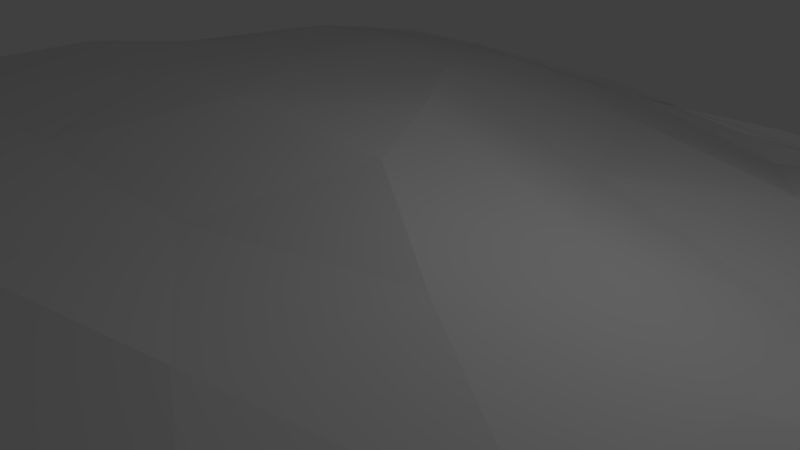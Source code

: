 # Source: Asteroid.blend  (saved by Blender 2.77.0; exported with 4.5.12 LTS)
import bpy
from mathutils import Matrix  # noqa: F401  (used for matrix-valued properties, if any)

bpy.ops.wm.read_factory_settings(use_empty=True)
scene = bpy.context.scene
scene.name = 'Scene'

# ---- collections
col_collection_1 = bpy.data.collections.new('Collection 1'); scene.collection.children.link(col_collection_1)

# ---- materials (node trees are filled in below, after node groups)
mat_surface = bpy.data.materials.new('Surface')
mat_surface.alpha_threshold = 0.0
mat_surface.use_transparent_shadow = False
mat_surface.roughness = 0.5

# ---- material node trees

# ---- world
world_world = bpy.data.worlds.new('World'); scene.world = world_world
world_world.color = (0.05088, 0.05088, 0.05088)
world_world.use_sun_shadow = False
world_world.sun_shadow_jitter_overblur = 0.0
world_world.cycles.sampling_method = 'MANUAL'

# ---- cameras
cam_camera = bpy.data.cameras.new('Camera')
cam_camera.clip_end = 100.0
cam_camera.lens = 35.0
cam_camera.sensor_width = 32.0
cam_camera.sensor_height = 18.0
cam_camera.ortho_scale = 7.314
cam_camera.dof.focus_distance = 0.0
cam_camera.dof.aperture_fstop = 128.0

# ---- lights
light_lamp = bpy.data.lights.new('Lamp', 'POINT')
light_lamp.transmission_factor = 0.0
light_lamp.cutoff_distance = 30.0
light_lamp.energy = 100.0
light_lamp.shadow_buffer_clip_start = 1.001
light_lamp.shadow_soft_size = 0.1
light_lamp.shadow_maximum_resolution = 0.006
light_lamp.use_absolute_resolution = True

# ---- meshes
me_icosphere = bpy.data.meshes.new('Icosphere')
me_icosphere.from_pydata([(0.2141, -0.02182, 1.384), (8.556, -6.204, 0.7657), (-2.37, -8.592, 0.3469), (-10.85, 0.963, 0.4985), (-4.041, 8.406, -0.01923), (7.377, 4.336, 1.278), (2.624, -7.627, -1.559), (-8.37, -4.61, -0.5431), (-7.871, 4.53, 0.3155), (3.122, 7.939, -0.6868), (10.67, -1.449, -0.8121), (0.1208, -0.06572, -1.423), (-1.802, -4.54, 1.002), (5.061, -3.055, 1.018), (2.842, -6.921, 0.3519), (9.723, -0.9139, -0.2836), (4.764, 1.783, 0.3906), (-5.452, -0.2206, 1.324), (-8.566, -4.285, 0.9903), (-2.466, 3.843, 1.132), (-7.305, 5.064, 0.8435), (1.774, 7.58, -0.4311), (10.72, -2.819, 0.3666), (11.06, 2.529, -0.5207), (1.053, -10.17, 0.231), (6.614, -7.574, 0.1656), (-10.8, -2.794, 0.1372), (-7.481, -7.806, 0.8291), (-6.79, 7.248, 0.4414), (-10.13, 2.527, -0.1235), (6.515, 7.226, -0.07725), (-0.6398, 8.447, -0.199), (8.319, -4.421, -1.777), (-2.189, -6.591, -0.1878), (-9.603, -0.2385, -1.01), (-2.805, 7.816, -0.2807), (7.916, 4.266, -0.9039), (1.08, -4.682, -1.508), (5.909, -0.6462, -1.516), (-4.711, -2.699, -1.086), (-3.897, 3.734, -0.2645), (1.902, 4.508, -1.049), (-0.6325, -2.34, 1.04), (7.201, -4.501, 0.8804), (0.3313, -8.024, 0.472), (9.475, -3.611, 0.4289), (6.163, 3.404, 0.7976), (-2.697, -0.2236, 1.506), (-9.901, -1.663, 0.8259), (-0.867, 1.794, 1.378), (-5.572, 6.707, 0.5841), (4.93, 6.071, 0.6781), (9.906, -4.788, 0.3855), (11.26, 0.6566, -0.6298), (-0.8947, -9.213, 0.322), (4.756, -8.021, -0.548), (-11.03, -0.9775, 0.3363), (-8.217, -6.159, 0.1146), (-5.388, 7.997, 0.2297), (-9.322, 3.511, -0.1415), (7.173, 5.784, 0.4792), (1.609, 8.528, -0.1748), (5.598, -6.248, -1.606), (-5.511, -5.726, -0.5137), (-8.692, 2.268, -0.3474), (0.1187, 8.108, -0.5717), (9.548, 1.472, -0.8927), (2.159, -6.13, -1.566), (2.917, -0.2296, -1.364), (-6.573, -3.632, -0.8496), (-6.077, 4.361, -0.1866), (2.577, 6.282, -1.095), (-2.226, -6.623, 0.6996), (2.58, -1.6, 1.213), (5.79, -6.567, 0.6985), (8.778, 2.18, 0.4743), (2.304, 0.9005, 0.9583), (-8.546, 0.4832, 1.133), (-5.68, -6.771, 0.734), (-3.25, 6.548, 0.6252), (-9.214, 2.654, 0.5741), (-1.176, 8.13, -0.1308), (11.18, -1.793, -0.2234), (9.471, 3.601, 0.3763), (1.845, -9.097, -0.6586), (7.486, -6.966, 0.5469), (-9.813, -3.822, -0.3287), (-4.779, -8.598, 0.6055), (-7.515, 5.9, 0.3256), (-10.57, 1.793, 0.2257), (4.884, 7.719, -0.3522), (-2.371, 8.851, -0.1395), (9.706, -2.75, -1.137), (0.2782, -7.391, -0.9276), (-9.167, -2.501, -0.8218), (-5.581, 6.237, 0.02678), (5.534, 6.131, -0.8213), (0.5192, -2.44, -1.501), (8.52, -0.9927, -1.06), (-2.266, -1.284, -1.535), (-1.95, 1.62, -0.8167), (1.202, 2.088, -1.076), (4.042, 2.045, -1.265), (7.236, 1.986, -1.213), (4.959, 4.471, -1.074), (-1.093, 4.402, -0.7305), (-0.5588, 6.292, -0.5583), (-3.425, 5.863, -0.3049), (-4.633, 0.3791, -0.881), (-7.08, 1.591, -0.7915), (-7.201, -1.442, -1.122), (-1.642, -3.746, -1.199), (-3.638, -4.833, -0.6968), (-0.7651, -5.858, -1.08), (3.751, -2.832, -1.483), (4.899, -4.834, -1.763), (7.261, -2.702, -1.609), (9.753, 3.531, -0.7194), (8.895, 4.993, -0.1746), (7.558, 5.941, -0.4981), (-1.829, 8.418, -0.2247), (-3.868, 8.129, 0.02058), (-4.927, 7.664, 0.03862), (-10.25, 1.095, -0.4839), (-10.7, -0.07717, 0.1962), (-10.44, -1.502, -0.3724), (-4.82, -7.485, 0.3947), (-3.25, -9.142, 0.5854), (-0.7021, -8.514, 0.03864), (7.682, -6.101, -0.7813), (9.198, -5.529, 0.219), (9.704, -3.712, -0.5943), (3.156, 8.285, -0.3414), (4.098, 7.605, -0.2335), (0.7622, 8.385, -0.3488), (-8.672, 5.058, 0.2002), (-7.311, 6.384, 0.5695), (-9.064, 4.051, 0.2853), (-9.524, -5.371, 0.3875), (-10.23, -3.739, 0.5527), (-8.221, -6.182, 0.677), (3.875, -8.977, 0.07875), (2.098, -8.774, 0.2796), (4.865, -7.659, 0.3645), (10.98, -0.1561, -0.08554), (10.58, -2.088, 0.07225), (10.48, 0.6738, -0.2616), (3.346, 4.651, 0.3865), (1.25, 2.956, 0.6051), (-0.2795, 5.962, 0.3398), (-4.828, 4.658, 1.086), (-4.031, 1.933, 1.324), (-6.632, 2.494, 1.098), (-7.175, -2.279, 1.099), (-3.829, -2.502, 1.158), (-5.417, -4.71, 1.122), (7.456, 0.7858, 0.3414), (7.668, -2.05, 0.4228), (5.204, -0.5312, 0.7536), (0.6465, -5.885, 0.5713), (1.783, -3.827, 1.083), (3.948, -5.002, 0.7651)], [], [(0, 73, 42), (1, 43, 45), (0, 42, 47), (0, 47, 49), (0, 49, 76), (1, 45, 52), (2, 44, 54), (3, 48, 56), (4, 50, 58), (5, 51, 60), (1, 52, 85), (2, 54, 87), (3, 56, 89), (4, 58, 91), (5, 60, 83), (6, 62, 67), (7, 63, 69), (8, 64, 70), (9, 65, 71), (10, 66, 98), (38, 102, 68), (38, 103, 102), (36, 96, 104), (41, 105, 101), (41, 106, 105), (35, 95, 107), (40, 108, 100), (40, 109, 108), (34, 94, 110), (39, 111, 99), (39, 112, 111), (33, 93, 113), (37, 114, 97), (37, 115, 114), (32, 92, 116), (23, 117, 53), (23, 118, 117), (30, 90, 119), (31, 120, 61), (31, 121, 120), (28, 88, 122), (29, 123, 59), (29, 124, 123), (26, 86, 125), (27, 126, 57), (27, 127, 126), (24, 84, 128), (25, 129, 55), (25, 130, 129), (22, 82, 131), (30, 132, 90), (30, 133, 132), (21, 81, 134), (28, 135, 88), (28, 136, 135), (20, 80, 137), (26, 138, 86), (26, 139, 138), (18, 78, 140), (24, 141, 84), (24, 142, 141), (14, 74, 143), (22, 144, 82), (22, 145, 144), (15, 75, 146), (16, 147, 46), (16, 148, 147), (19, 79, 149), (19, 150, 79), (19, 151, 150), (17, 77, 152), (17, 153, 77), (17, 154, 153), (12, 72, 155), (15, 156, 75), (15, 157, 156), (13, 73, 158), (12, 159, 72), (12, 160, 159), (13, 43, 161), (161, 74, 14), (161, 43, 74), (43, 1, 74), (159, 161, 14), (159, 160, 161), (160, 13, 161), (72, 44, 2), (72, 159, 44), (159, 14, 44), (158, 76, 16), (158, 73, 76), (73, 0, 76), (156, 158, 16), (156, 157, 158), (157, 13, 158), (75, 46, 5), (75, 156, 46), (156, 16, 46), (155, 78, 18), (155, 72, 78), (72, 2, 78), (153, 155, 18), (153, 154, 155), (154, 12, 155), (77, 48, 3), (77, 153, 48), (153, 18, 48), (152, 80, 20), (152, 77, 80), (77, 3, 80), (150, 152, 20), (150, 151, 152), (151, 17, 152), (79, 50, 4), (79, 150, 50), (150, 20, 50), (149, 81, 21), (149, 79, 81), (79, 4, 81), (147, 149, 21), (147, 148, 149), (148, 19, 149), (46, 51, 5), (46, 147, 51), (147, 21, 51), (146, 83, 23), (146, 75, 83), (75, 5, 83), (144, 146, 23), (144, 145, 146), (145, 15, 146), (82, 53, 10), (82, 144, 53), (144, 23, 53), (143, 85, 25), (143, 74, 85), (74, 1, 85), (141, 143, 25), (141, 142, 143), (142, 14, 143), (84, 55, 6), (84, 141, 55), (141, 25, 55), (140, 87, 27), (140, 78, 87), (78, 2, 87), (138, 140, 27), (138, 139, 140), (139, 18, 140), (86, 57, 7), (86, 138, 57), (138, 27, 57), (137, 89, 29), (137, 80, 89), (80, 3, 89), (135, 137, 29), (135, 136, 137), (136, 20, 137), (88, 59, 8), (88, 135, 59), (135, 29, 59), (134, 91, 31), (134, 81, 91), (81, 4, 91), (132, 134, 31), (132, 133, 134), (133, 21, 134), (90, 61, 9), (90, 132, 61), (132, 31, 61), (131, 92, 32), (131, 82, 92), (82, 10, 92), (129, 131, 32), (129, 130, 131), (130, 22, 131), (55, 62, 6), (55, 129, 62), (129, 32, 62), (128, 93, 33), (128, 84, 93), (84, 6, 93), (126, 128, 33), (126, 127, 128), (127, 24, 128), (57, 63, 7), (57, 126, 63), (126, 33, 63), (125, 94, 34), (125, 86, 94), (86, 7, 94), (123, 125, 34), (123, 124, 125), (124, 26, 125), (59, 64, 8), (59, 123, 64), (123, 34, 64), (122, 95, 35), (122, 88, 95), (88, 8, 95), (120, 122, 35), (120, 121, 122), (121, 28, 122), (61, 65, 9), (61, 120, 65), (120, 35, 65), (119, 96, 36), (119, 90, 96), (90, 9, 96), (117, 119, 36), (117, 118, 119), (118, 30, 119), (53, 66, 10), (53, 117, 66), (117, 36, 66), (116, 98, 38), (116, 92, 98), (92, 10, 98), (114, 116, 38), (114, 115, 116), (115, 32, 116), (97, 68, 11), (97, 114, 68), (114, 38, 68), (113, 67, 37), (113, 93, 67), (93, 6, 67), (111, 113, 37), (111, 112, 113), (112, 33, 113), (99, 97, 11), (99, 111, 97), (111, 37, 97), (110, 69, 39), (110, 94, 69), (94, 7, 69), (108, 110, 39), (108, 109, 110), (109, 34, 110), (100, 99, 11), (100, 108, 99), (108, 39, 99), (107, 70, 40), (107, 95, 70), (95, 8, 70), (105, 107, 40), (105, 106, 107), (106, 35, 107), (101, 100, 11), (101, 105, 100), (105, 40, 100), (104, 71, 41), (104, 96, 71), (96, 9, 71), (102, 104, 41), (102, 103, 104), (103, 36, 104), (68, 101, 11), (68, 102, 101), (102, 41, 101), (98, 103, 38), (98, 66, 103), (66, 36, 103), (71, 106, 41), (71, 65, 106), (65, 35, 106), (70, 109, 40), (70, 64, 109), (64, 34, 109), (69, 112, 39), (69, 63, 112), (63, 33, 112), (67, 115, 37), (67, 62, 115), (62, 32, 115), (83, 118, 23), (83, 60, 118), (60, 30, 118), (91, 121, 31), (91, 58, 121), (58, 28, 121), (89, 124, 29), (89, 56, 124), (56, 26, 124), (87, 127, 27), (87, 54, 127), (54, 24, 127), (85, 130, 25), (85, 52, 130), (52, 22, 130), (60, 133, 30), (60, 51, 133), (51, 21, 133), (58, 136, 28), (58, 50, 136), (50, 20, 136), (56, 139, 26), (56, 48, 139), (48, 18, 139), (54, 142, 24), (54, 44, 142), (44, 14, 142), (52, 145, 22), (52, 45, 145), (45, 15, 145), (76, 148, 16), (76, 49, 148), (49, 19, 148), (49, 151, 19), (49, 47, 151), (47, 17, 151), (47, 154, 17), (47, 42, 154), (42, 12, 154), (45, 157, 15), (45, 43, 157), (43, 13, 157), (42, 160, 12), (42, 73, 160), (73, 13, 160)])
_uv = me_icosphere.uv_layers.new(name='UVMap')
_uv.uv.foreach_set('vector', [0.2321, 0.3695, 0.2527, 0.2779, 0.2959, 0.3731, 0.3202, 0.04023, 0.2885, 0.1008, 0.248, 0.03662, 0.2321, 0.3695, 0.2959, 0.3731, 0.26, 0.4607, 0.2321, 0.3695, 0.26, 0.4607, 0.1953, 0.4223, 0.2321, 0.3695, 0.1953, 0.4223, 0.1923, 0.3116, 0.3202, 0.04023, 0.248, 0.03662, 0.2739, 0.01098, 0.4641, 0.3654, 0.4291, 0.2848, 0.468, 0.3119, 0.2924, 0.7328, 0.3509, 0.6762, 0.3419, 0.7187, 0.05344, 0.5892, 0.1085, 0.6216, 0.07446, 0.6284, 0.06775, 0.1841, 0.04276, 0.2794, 0.03216, 0.2046, 0.5466, 0.9414, 0.5316, 0.9908, 0.5436, 0.9033, 0.4641, 0.3654, 0.468, 0.3119, 0.4833, 0.4426, 0.5097, 0.1532, 0.539, 0.0999, 0.5018, 0.181, 0.07932, 0.7799, 0.08157, 0.7328, 0.08157, 0.8373, 0.06775, 0.1841, 0.03216, 0.2046, 0.06847, 0.1091, 0.9258, 0.2253, 0.9621, 0.3247, 0.8914, 0.2538, 0.6543, 0.06496, 0.73, 0.09773, 0.6742, 0.1292, 0.5096, 0.3093, 0.5321, 0.2345, 0.549, 0.3442, 0.6732, 0.6346, 0.6103, 0.5742, 0.6908, 0.5809, 0.9815, 0.5558, 0.9103, 0.6069, 0.9314, 0.5218, 0.8741, 0.4752, 0.7913, 0.5038, 0.8072, 0.4214, 0.8741, 0.4752, 0.856, 0.5709, 0.7913, 0.5038, 0.8309, 0.6437, 0.7519, 0.6402, 0.7687, 0.5856, 0.707, 0.5208, 0.6485, 0.4532, 0.7337, 0.4436, 0.707, 0.5208, 0.6272, 0.513, 0.6485, 0.4532, 0.5564, 0.5035, 0.5271, 0.4027, 0.5769, 0.44, 0.6031, 0.3751, 0.6456, 0.274, 0.6782, 0.3634, 0.6031, 0.3751, 0.5763, 0.2524, 0.6456, 0.274, 0.557, 0.1514, 0.6034, 0.1024, 0.6253, 0.1723, 0.696, 0.1935, 0.775, 0.2328, 0.7217, 0.2831, 0.696, 0.1935, 0.7527, 0.1612, 0.775, 0.2328, 0.8104, 0.1465, 0.8741, 0.18, 0.8278, 0.1972, 0.8455, 0.2677, 0.8677, 0.3726, 0.7967, 0.3132, 0.8455, 0.2677, 0.9246, 0.3463, 0.8677, 0.3726, 0.986, 0.4304, 0.9847, 0.5022, 0.9358, 0.4516, 0.9221, 0.666, 0.8796, 0.664, 0.9577, 0.6223, 0.5619, 1.0, 0.5496, 0.8977, 0.5679, 0.947, 0.5466, 0.7933, 0.5606, 0.7384, 0.5593, 0.845, 0.6615, 0.8059, 0.663, 0.8456, 0.6579, 0.7306, 0.07932, 0.7328, 0.07932, 0.8077, 0.0758, 0.7594, 0.4854, 0.4021, 0.4937, 0.3521, 0.5162, 0.4535, 0.4989, 0.21, 0.521, 0.1711, 0.4984, 0.2525, 0.04811, 0.7328, 0.04811, 0.8185, 0.03792, 0.7723, 0.5743, 0.0583, 0.612, 0.05389, 0.5605, 0.09999, 0.7237, 0.0, 0.772, 0.06607, 0.6824, 0.02751, 0.7237, 0.0, 0.8309, 0.05699, 0.772, 0.06607, 0.9346, 0.1235, 0.9336, 0.1695, 0.872, 0.1287, 0.5359, 0.8722, 0.506, 0.9122, 0.5189, 0.8086, 0.5359, 0.8722, 0.53, 0.9648, 0.506, 0.9122, 0.6092, 0.7383, 0.5922, 0.7597, 0.5839, 0.7054, 0.5466, 0.7933, 0.5679, 0.6784, 0.5606, 0.7384, 0.0005966, 0.2397, 0.009756, 0.3207, 0.0, 0.3576, 0.02818, 0.3946, 0.03787, 0.4947, 0.01613, 0.4351, 0.4854, 0.4021, 0.4849, 0.3058, 0.4937, 0.3521, 0.07224, 0.8298, 0.06548, 0.7968, 0.07224, 0.7328, 0.1633, 0.6607, 0.2377, 0.6973, 0.2014, 0.7063, 0.5743, 0.0583, 0.6427, 0.01927, 0.612, 0.05389, 0.6371, 0.7225, 0.6486, 0.7482, 0.6459, 0.7822, 0.406, 0.6073, 0.445, 0.4898, 0.4501, 0.577, 0.5466, 0.6784, 0.5386, 0.7763, 0.5196, 0.708, 0.4766, 0.2399, 0.4337, 0.2206, 0.4247, 0.1616, 0.3819, 0.2155, 0.3507, 0.125, 0.3846, 0.1434, 0.2185, 0.004644, 0.1496, 0.02294, 0.1886, 0.0, 0.6284, 0.7476, 0.6371, 0.7683, 0.6365, 0.8307, 0.178, 0.05522, 0.1094, 0.1171, 0.1326, 0.04711, 0.1504, 0.2414, 0.09002, 0.3155, 0.09972, 0.2132, 0.1504, 0.2414, 0.1488, 0.3657, 0.09002, 0.3155, 0.1564, 0.4939, 0.09446, 0.5457, 0.08551, 0.4446, 0.1564, 0.4939, 0.1544, 0.5775, 0.09446, 0.5457, 0.1564, 0.4939, 0.2164, 0.5249, 0.1544, 0.5775, 0.2811, 0.5487, 0.2873, 0.6546, 0.2223, 0.6136, 0.2811, 0.5487, 0.3454, 0.583, 0.2873, 0.6546, 0.2811, 0.5487, 0.325, 0.4738, 0.3454, 0.583, 0.3597, 0.3884, 0.4144, 0.3808, 0.3922, 0.5024, 0.178, 0.05522, 0.1542, 0.1452, 0.1094, 0.1171, 0.178, 0.05522, 0.2232, 0.1101, 0.1542, 0.1452, 0.2694, 0.1838, 0.2527, 0.2779, 0.2051, 0.2044, 0.3597, 0.3884, 0.3735, 0.2962, 0.4144, 0.3808, 0.3597, 0.3884, 0.3142, 0.2809, 0.3735, 0.2962, 0.2694, 0.1838, 0.2885, 0.1008, 0.3261, 0.1997, 0.3261, 0.1997, 0.3507, 0.125, 0.3819, 0.2155, 0.3261, 0.1997, 0.2885, 0.1008, 0.3507, 0.125, 0.2885, 0.1008, 0.3202, 0.04023, 0.3507, 0.125, 0.3735, 0.2962, 0.3261, 0.1997, 0.3819, 0.2155, 0.3735, 0.2962, 0.3142, 0.2809, 0.3261, 0.1997, 0.3142, 0.2809, 0.2694, 0.1838, 0.3261, 0.1997, 0.4144, 0.3808, 0.4291, 0.2848, 0.4641, 0.3654, 0.4144, 0.3808, 0.3735, 0.2962, 0.4291, 0.2848, 0.3735, 0.2962, 0.3819, 0.2155, 0.4291, 0.2848, 0.2051, 0.2044, 0.1923, 0.3116, 0.1504, 0.2414, 0.2051, 0.2044, 0.2527, 0.2779, 0.1923, 0.3116, 0.2527, 0.2779, 0.2321, 0.3695, 0.1923, 0.3116, 0.1542, 0.1452, 0.2051, 0.2044, 0.1504, 0.2414, 0.1542, 0.1452, 0.2232, 0.1101, 0.2051, 0.2044, 0.2232, 0.1101, 0.2694, 0.1838, 0.2051, 0.2044, 0.1094, 0.1171, 0.09972, 0.2132, 0.06775, 0.1841, 0.1094, 0.1171, 0.1542, 0.1452, 0.09972, 0.2132, 0.1542, 0.1452, 0.1504, 0.2414, 0.09972, 0.2132, 0.3922, 0.5024, 0.445, 0.4898, 0.406, 0.6073, 0.3922, 0.5024, 0.4144, 0.3808, 0.445, 0.4898, 0.4144, 0.3808, 0.4641, 0.3654, 0.445, 0.4898, 0.3454, 0.583, 0.3922, 0.5024, 0.406, 0.6073, 0.3454, 0.583, 0.325, 0.4738, 0.3922, 0.5024, 0.325, 0.4738, 0.3597, 0.3884, 0.3922, 0.5024, 0.2873, 0.6546, 0.3509, 0.6762, 0.2924, 0.7328, 0.2873, 0.6546, 0.3454, 0.583, 0.3509, 0.6762, 0.3454, 0.583, 0.406, 0.6073, 0.3509, 0.6762, 0.2223, 0.6136, 0.2377, 0.6973, 0.1633, 0.6607, 0.2223, 0.6136, 0.2873, 0.6546, 0.2377, 0.6973, 0.2873, 0.6546, 0.2924, 0.7328, 0.2377, 0.6973, 0.1544, 0.5775, 0.2223, 0.6136, 0.1633, 0.6607, 0.1544, 0.5775, 0.2164, 0.5249, 0.2223, 0.6136, 0.2164, 0.5249, 0.2811, 0.5487, 0.2223, 0.6136, 0.09446, 0.5457, 0.1085, 0.6216, 0.05344, 0.5892, 0.09446, 0.5457, 0.1544, 0.5775, 0.1085, 0.6216, 0.1544, 0.5775, 0.1633, 0.6607, 0.1085, 0.6216, 0.08551, 0.4446, 0.03787, 0.4947, 0.02818, 0.3946, 0.08551, 0.4446, 0.09446, 0.5457, 0.03787, 0.4947, 0.09446, 0.5457, 0.05344, 0.5892, 0.03787, 0.4947, 0.09002, 0.3155, 0.08551, 0.4446, 0.02818, 0.3946, 0.09002, 0.3155, 0.1488, 0.3657, 0.08551, 0.4446, 0.1488, 0.3657, 0.1564, 0.4939, 0.08551, 0.4446, 0.09972, 0.2132, 0.04276, 0.2794, 0.06775, 0.1841, 0.09972, 0.2132, 0.09002, 0.3155, 0.04276, 0.2794, 0.09002, 0.3155, 0.02818, 0.3946, 0.04276, 0.2794, 0.1326, 0.04711, 0.06847, 0.1091, 0.08155, 0.04695, 0.1326, 0.04711, 0.1094, 0.1171, 0.06847, 0.1091, 0.1094, 0.1171, 0.06775, 0.1841, 0.06847, 0.1091, 0.1496, 0.02294, 0.1326, 0.04711, 0.08155, 0.04695, 0.1496, 0.02294, 0.201, 0.01641, 0.1326, 0.04711, 0.201, 0.01641, 0.178, 0.05522, 0.1326, 0.04711, 0.9966, 0.5571, 0.9577, 0.6223, 0.9815, 0.5558, 0.1886, 0.0, 0.1496, 0.02294, 0.1265, 0.02174, 0.1496, 0.02294, 0.08155, 0.04695, 0.1265, 0.02174, 0.3846, 0.1434, 0.3472, 0.06661, 0.3686, 0.08812, 0.3846, 0.1434, 0.3507, 0.125, 0.3472, 0.06661, 0.3507, 0.125, 0.3202, 0.04023, 0.3472, 0.06661, 0.4247, 0.1616, 0.3846, 0.1434, 0.3686, 0.08812, 0.4247, 0.1616, 0.4337, 0.2206, 0.3846, 0.1434, 0.4337, 0.2206, 0.3819, 0.2155, 0.3846, 0.1434, 0.9336, 0.1695, 0.9735, 0.2596, 0.9258, 0.2253, 0.5196, 0.708, 0.5386, 0.7763, 0.5189, 0.8086, 0.5386, 0.7763, 0.5359, 0.8722, 0.5189, 0.8086, 0.4501, 0.577, 0.4833, 0.4426, 0.4849, 0.5371, 0.4501, 0.577, 0.445, 0.4898, 0.4833, 0.4426, 0.445, 0.4898, 0.4641, 0.3654, 0.4833, 0.4426, 0.4396, 0.6266, 0.4501, 0.577, 0.4849, 0.5371, 0.4396, 0.6266, 0.4047, 0.6656, 0.4501, 0.577, 0.4047, 0.6656, 0.406, 0.6073, 0.4501, 0.577, 0.612, 0.05389, 0.6824, 0.02751, 0.6543, 0.06496, 0.612, 0.05389, 0.6427, 0.01927, 0.6824, 0.02751, 0.6427, 0.01927, 0.7237, 0.0, 0.6824, 0.02751, 0.6579, 0.7135, 0.6579, 0.8045, 0.6486, 0.7759, 0.2014, 0.7063, 0.2377, 0.6973, 0.2692, 0.7318, 0.05906, 0.7328, 0.05906, 0.8111, 0.04811, 0.784, 0.653, 0.6784, 0.6579, 0.7135, 0.6486, 0.7759, 0.1731, 0.7039, 0.13, 0.6739, 0.2014, 0.7063, 0.13, 0.6739, 0.1633, 0.6607, 0.2014, 0.7063, 0.4937, 0.3521, 0.4984, 0.2525, 0.5096, 0.3093, 0.4937, 0.3521, 0.4849, 0.3058, 0.4984, 0.2525, 0.4849, 0.3058, 0.4989, 0.21, 0.4984, 0.2525, 0.6181, 0.5949, 0.5475, 0.5392, 0.5889, 0.5661, 0.01613, 0.4351, 0.03787, 0.4947, 0.0292, 0.5402, 0.03787, 0.4947, 0.05344, 0.5892, 0.0292, 0.5402, 0.6655, 0.8046, 0.663, 0.725, 0.6655, 0.6784, 0.0, 0.3576, 0.009756, 0.3207, 0.01613, 0.4351, 0.009756, 0.3207, 0.02818, 0.3946, 0.01613, 0.4351, 0.5755, 0.8951, 0.5679, 0.784, 0.5839, 0.8366, 0.0758, 0.846, 0.07224, 0.7854, 0.0758, 0.7328, 0.663, 0.6784, 0.6615, 0.8059, 0.6579, 0.7306, 1.0, 0.4767, 0.9847, 0.5022, 0.986, 0.4304, 1.0, 0.4767, 0.9966, 0.5571, 0.9847, 0.5022, 0.9966, 0.5571, 0.9815, 0.5558, 0.9847, 0.5022, 0.0, 0.7901, 0.03792, 0.7328, 0.03792, 0.7934, 0.6284, 0.7829, 0.6092, 0.7371, 0.6284, 0.6784, 0.6092, 0.6784, 0.6092, 0.7383, 0.5839, 0.7054, 0.9735, 0.2596, 0.9621, 0.3247, 0.9258, 0.2253, 0.5189, 0.8086, 0.506, 0.9122, 0.4849, 0.842, 1.0, 0.3721, 0.986, 0.4304, 0.9621, 0.3247, 0.872, 0.1287, 0.8741, 0.18, 0.8104, 0.1465, 0.872, 0.1287, 0.9336, 0.1695, 0.8741, 0.18, 0.9336, 0.1695, 0.9258, 0.2253, 0.8741, 0.18, 0.772, 0.06607, 0.872, 0.1287, 0.8104, 0.1465, 0.772, 0.06607, 0.8309, 0.05699, 0.872, 0.1287, 0.8309, 0.05699, 0.9346, 0.1235, 0.872, 0.1287, 0.6824, 0.02751, 0.73, 0.09773, 0.6543, 0.06496, 0.6824, 0.02751, 0.772, 0.06607, 0.73, 0.09773, 0.772, 0.06607, 0.8104, 0.1465, 0.73, 0.09773, 0.5605, 0.09999, 0.6034, 0.1024, 0.557, 0.1514, 0.5605, 0.09999, 0.612, 0.05389, 0.6034, 0.1024, 0.612, 0.05389, 0.6543, 0.06496, 0.6034, 0.1024, 0.521, 0.1711, 0.5605, 0.09999, 0.557, 0.1514, 0.521, 0.1711, 0.5306, 0.1302, 0.5605, 0.09999, 0.5306, 0.1302, 0.5743, 0.0583, 0.5605, 0.09999, 0.4984, 0.2525, 0.5321, 0.2345, 0.5096, 0.3093, 0.4984, 0.2525, 0.521, 0.1711, 0.5321, 0.2345, 0.521, 0.1711, 0.557, 0.1514, 0.5321, 0.2345, 0.5162, 0.4535, 0.5271, 0.4027, 0.5564, 0.5035, 0.5162, 0.4535, 0.4937, 0.3521, 0.5271, 0.4027, 0.4937, 0.3521, 0.5096, 0.3093, 0.5271, 0.4027, 0.5657, 0.5398, 0.5162, 0.4535, 0.5564, 0.5035, 0.5657, 0.5398, 0.5295, 0.4882, 0.5162, 0.4535, 0.5295, 0.4882, 0.4854, 0.4021, 0.5162, 0.4535, 0.5679, 0.784, 0.5839, 0.7416, 0.5839, 0.8366, 0.5679, 0.784, 0.5754, 0.6784, 0.5839, 0.7416, 0.5657, 0.5398, 0.5564, 0.5035, 0.6103, 0.5742, 0.795, 0.6784, 0.7519, 0.6402, 0.8309, 0.6437, 0.795, 0.6784, 0.7116, 0.6664, 0.7519, 0.6402, 0.7116, 0.6664, 0.6732, 0.6346, 0.7519, 0.6402, 0.8796, 0.664, 0.795, 0.6784, 0.8309, 0.6437, 0.5679, 0.947, 0.5496, 0.8977, 0.5593, 0.845, 0.5496, 0.8977, 0.5466, 0.7933, 0.5593, 0.845, 0.9577, 0.6223, 0.9103, 0.6069, 0.9815, 0.5558, 0.9577, 0.6223, 0.8796, 0.664, 0.9103, 0.6069, 0.8796, 0.664, 0.8309, 0.6437, 0.9103, 0.6069, 0.9358, 0.4516, 0.9314, 0.5218, 0.8741, 0.4752, 0.9358, 0.4516, 0.9847, 0.5022, 0.9314, 0.5218, 0.9847, 0.5022, 0.9815, 0.5558, 0.9314, 0.5218, 0.8677, 0.3726, 0.9358, 0.4516, 0.8741, 0.4752, 0.8677, 0.3726, 0.9246, 0.3463, 0.9358, 0.4516, 0.9246, 0.3463, 0.986, 0.4304, 0.9358, 0.4516, 0.7967, 0.3132, 0.8072, 0.4214, 0.7487, 0.3655, 0.7967, 0.3132, 0.8677, 0.3726, 0.8072, 0.4214, 0.8677, 0.3726, 0.8741, 0.4752, 0.8072, 0.4214, 0.8278, 0.1972, 0.8914, 0.2538, 0.8455, 0.2677, 0.8278, 0.1972, 0.8741, 0.18, 0.8914, 0.2538, 0.8741, 0.18, 0.9258, 0.2253, 0.8914, 0.2538, 0.775, 0.2328, 0.8278, 0.1972, 0.8455, 0.2677, 0.775, 0.2328, 0.7527, 0.1612, 0.8278, 0.1972, 0.7527, 0.1612, 0.8104, 0.1465, 0.8278, 0.1972, 0.7217, 0.2831, 0.7967, 0.3132, 0.7487, 0.3655, 0.7217, 0.2831, 0.775, 0.2328, 0.7967, 0.3132, 0.775, 0.2328, 0.8455, 0.2677, 0.7967, 0.3132, 0.6253, 0.1723, 0.6742, 0.1292, 0.696, 0.1935, 0.6253, 0.1723, 0.6034, 0.1024, 0.6742, 0.1292, 0.6034, 0.1024, 0.6543, 0.06496, 0.6742, 0.1292, 0.6456, 0.274, 0.6253, 0.1723, 0.696, 0.1935, 0.6456, 0.274, 0.5763, 0.2524, 0.6253, 0.1723, 0.5763, 0.2524, 0.557, 0.1514, 0.6253, 0.1723, 0.6782, 0.3634, 0.7217, 0.2831, 0.7487, 0.3655, 0.6782, 0.3634, 0.6456, 0.274, 0.7217, 0.2831, 0.6456, 0.274, 0.696, 0.1935, 0.7217, 0.2831, 0.5769, 0.44, 0.549, 0.3442, 0.6031, 0.3751, 0.5769, 0.44, 0.5271, 0.4027, 0.549, 0.3442, 0.5271, 0.4027, 0.5096, 0.3093, 0.549, 0.3442, 0.6485, 0.4532, 0.5769, 0.44, 0.6031, 0.3751, 0.6485, 0.4532, 0.6272, 0.513, 0.5769, 0.44, 0.6272, 0.513, 0.5564, 0.5035, 0.5769, 0.44, 0.7337, 0.4436, 0.6782, 0.3634, 0.7487, 0.3655, 0.7337, 0.4436, 0.6485, 0.4532, 0.6782, 0.3634, 0.6485, 0.4532, 0.6031, 0.3751, 0.6782, 0.3634, 0.7687, 0.5856, 0.6908, 0.5809, 0.707, 0.5208, 0.7687, 0.5856, 0.7519, 0.6402, 0.6908, 0.5809, 0.7519, 0.6402, 0.6732, 0.6346, 0.6908, 0.5809, 0.7913, 0.5038, 0.7687, 0.5856, 0.707, 0.5208, 0.7913, 0.5038, 0.856, 0.5709, 0.7687, 0.5856, 0.856, 0.5709, 0.8309, 0.6437, 0.7687, 0.5856, 0.8072, 0.4214, 0.7337, 0.4436, 0.7487, 0.3655, 0.8072, 0.4214, 0.7913, 0.5038, 0.7337, 0.4436, 0.7913, 0.5038, 0.707, 0.5208, 0.7337, 0.4436, 0.9314, 0.5218, 0.856, 0.5709, 0.8741, 0.4752, 0.9314, 0.5218, 0.9103, 0.6069, 0.856, 0.5709, 0.9103, 0.6069, 0.8309, 0.6437, 0.856, 0.5709, 0.6908, 0.5809, 0.6272, 0.513, 0.707, 0.5208, 0.6908, 0.5809, 0.6103, 0.5742, 0.6272, 0.513, 0.6103, 0.5742, 0.5564, 0.5035, 0.6272, 0.513, 0.549, 0.3442, 0.5763, 0.2524, 0.6031, 0.3751, 0.549, 0.3442, 0.5321, 0.2345, 0.5763, 0.2524, 0.5321, 0.2345, 0.557, 0.1514, 0.5763, 0.2524, 0.6742, 0.1292, 0.7527, 0.1612, 0.696, 0.1935, 0.6742, 0.1292, 0.73, 0.09773, 0.7527, 0.1612, 0.73, 0.09773, 0.8104, 0.1465, 0.7527, 0.1612, 0.8914, 0.2538, 0.9246, 0.3463, 0.8455, 0.2677, 0.8914, 0.2538, 0.9621, 0.3247, 0.9246, 0.3463, 0.9621, 0.3247, 0.986, 0.4304, 0.9246, 0.3463, 0.06847, 0.1091, 0.03753, 0.1411, 0.08155, 0.04695, 0.06847, 0.1091, 0.03216, 0.2046, 0.03753, 0.1411, 0.03216, 0.2046, 0.0005966, 0.2397, 0.03753, 0.1411, 0.5475, 0.5392, 0.5295, 0.4882, 0.5889, 0.5661, 0.5475, 0.5392, 0.5011, 0.4518, 0.5295, 0.4882, 0.5011, 0.4518, 0.4854, 0.4021, 0.5295, 0.4882, 0.5018, 0.181, 0.5306, 0.1302, 0.4989, 0.21, 0.5018, 0.181, 0.539, 0.0999, 0.5306, 0.1302, 0.539, 0.0999, 0.5743, 0.0583, 0.5306, 0.1302, 0.4833, 0.4426, 0.4849, 0.3882, 0.4849, 0.5371, 0.4833, 0.4426, 0.468, 0.3119, 0.4849, 0.3882, 0.468, 0.3119, 0.4766, 0.2399, 0.4849, 0.3882, 0.5436, 0.9033, 0.53, 0.9648, 0.5359, 0.8722, 0.5436, 0.9033, 0.5316, 0.9908, 0.53, 0.9648, 0.05906, 0.8038, 0.06548, 0.7328, 0.06548, 0.8368, 0.03216, 0.2046, 0.009756, 0.3207, 0.0005966, 0.2397, 0.03216, 0.2046, 0.04276, 0.2794, 0.009756, 0.3207, 0.04276, 0.2794, 0.02818, 0.3946, 0.009756, 0.3207, 0.07446, 0.6284, 0.13, 0.6739, 0.1043, 0.6658, 0.07446, 0.6284, 0.1085, 0.6216, 0.13, 0.6739, 0.1085, 0.6216, 0.1633, 0.6607, 0.13, 0.6739, 0.6486, 0.6784, 0.6486, 0.7482, 0.6371, 0.7225, 0.3419, 0.7187, 0.3509, 0.6762, 0.4047, 0.6656, 0.3509, 0.6762, 0.406, 0.6073, 0.4047, 0.6656, 0.468, 0.3119, 0.4337, 0.2206, 0.4766, 0.2399, 0.468, 0.3119, 0.4291, 0.2848, 0.4337, 0.2206, 0.4291, 0.2848, 0.3819, 0.2155, 0.4337, 0.2206, 0.6371, 0.6784, 0.6371, 0.7683, 0.6284, 0.7476, 0.2739, 0.01098, 0.248, 0.03662, 0.201, 0.01641, 0.248, 0.03662, 0.178, 0.05522, 0.201, 0.01641, 0.1923, 0.3116, 0.1488, 0.3657, 0.1504, 0.2414, 0.1923, 0.3116, 0.1953, 0.4223, 0.1488, 0.3657, 0.1953, 0.4223, 0.1564, 0.4939, 0.1488, 0.3657, 0.1953, 0.4223, 0.2164, 0.5249, 0.1564, 0.4939, 0.1953, 0.4223, 0.26, 0.4607, 0.2164, 0.5249, 0.26, 0.4607, 0.2811, 0.5487, 0.2164, 0.5249, 0.26, 0.4607, 0.325, 0.4738, 0.2811, 0.5487, 0.26, 0.4607, 0.2959, 0.3731, 0.325, 0.4738, 0.2959, 0.3731, 0.3597, 0.3884, 0.325, 0.4738, 0.248, 0.03662, 0.2232, 0.1101, 0.178, 0.05522, 0.248, 0.03662, 0.2885, 0.1008, 0.2232, 0.1101, 0.2885, 0.1008, 0.2694, 0.1838, 0.2232, 0.1101, 0.2959, 0.3731, 0.3142, 0.2809, 0.3597, 0.3884, 0.2959, 0.3731, 0.2527, 0.2779, 0.3142, 0.2809, 0.2527, 0.2779, 0.2694, 0.1838, 0.3142, 0.2809])
me_icosphere.materials.append(mat_surface)
me_icosphere.use_remesh_preserve_volume = False
me_icosphere.use_remesh_preserve_attributes = False
me_icosphere.use_mirror_vertex_groups = False
me_icosphere.use_paint_bone_selection = False
me_icosphere.use_paint_mask = True
me_icosphere.update()

# ---- objects
ob_icosphere = bpy.data.objects.new('Icosphere', me_icosphere)
ob_lamp = bpy.data.objects.new('Lamp', light_lamp)
ob_camera = bpy.data.objects.new('Camera', cam_camera)

# ---- transforms, parenting, visibility, modifiers, constraints
ob_icosphere.location = (0.0, 0.0, 0.0)
ob_icosphere.lineart.crease_threshold = 0.0
ob_lamp.location = (4.076, 1.005, 5.904)
ob_lamp.rotation_euler = (0.6503, 0.05522, 1.866)
ob_lamp.lock_rotations_4d = False
ob_lamp.empty_display_type = 'ARROWS'
ob_lamp.color = (0.0, 0.0, 0.0, 0.0)
ob_lamp.lineart.crease_threshold = 0.0
ob_camera.location = (7.481, -6.508, 5.344)
ob_camera.rotation_euler = (1.109, 0.01082, 0.8149)
ob_camera.lock_rotations_4d = False
ob_camera.empty_display_type = 'ARROWS'
ob_camera.color = (0.0, 0.0, 0.0, 0.0)
ob_camera.display_type = 'WIRE'
ob_camera.lineart.crease_threshold = 0.0

# ---- collection membership
col_collection_1.objects.link(ob_icosphere)
col_collection_1.objects.link(ob_lamp)
col_collection_1.objects.link(ob_camera)

# ---- scene / render settings (as saved in the file)
scene.camera = ob_camera
scene.frame_start = 1; scene.frame_end = 250; scene.frame_set(0)
scene.render.engine = 'BLENDER_EEVEE_NEXT'
scene.render.resolution_percentage = 50
scene.render.dither_intensity = 0.0
scene.cycles.use_denoising = False
scene.cycles.samples = 128
scene.cycles.sampling_pattern = 'TABULATED_SOBOL'
scene.cycles.light_sampling_threshold = 0.0
scene.cycles.use_adaptive_sampling = False
scene.cycles.use_light_tree = False
scene.cycles.blur_glossy = 0.0
scene.cycles.sample_clamp_indirect = 0.0
scene.view_settings.view_transform = 'Standard'
bpy.context.view_layer.update()
